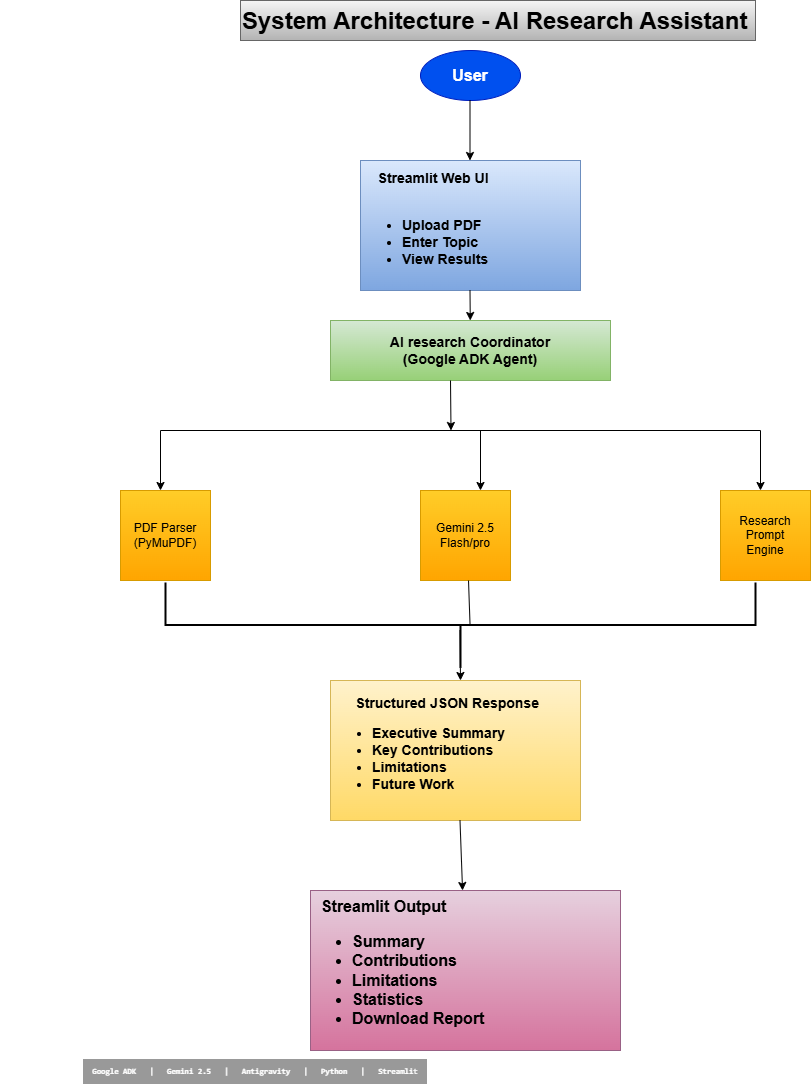

The diagram above was exported from draw.io. Its source (the exported page's mxGraphModel, read from the mxfile embedded in the PNG):
<mxGraphModel dx="1710" dy="481" grid="1" gridSize="10" guides="1" tooltips="1" connect="1" arrows="1" fold="1" page="1" pageScale="1" pageWidth="850" pageHeight="1100" math="0" shadow="0">
  <root>
    <mxCell id="0" />
    <mxCell id="1" parent="0" />
    <mxCell id="NWxA-xohl6BxS1xI5NkG-1" parent="1" style="ellipse;whiteSpace=wrap;html=1;fontStyle=1;fontSize=16;fillColor=#0050ef;strokeColor=#001DBC;fontColor=#ffffff;" value="User" vertex="1">
      <mxGeometry height="50" width="100" x="340" y="60" as="geometry" />
    </mxCell>
    <mxCell id="NWxA-xohl6BxS1xI5NkG-2" edge="1" parent="1" style="endArrow=classic;html=1;rounded=0;" value="">
      <mxGeometry height="50" relative="1" width="50" as="geometry">
        <mxPoint x="389.5" y="110" as="sourcePoint" />
        <mxPoint x="389.5" y="170" as="targetPoint" />
      </mxGeometry>
    </mxCell>
    <mxCell id="NWxA-xohl6BxS1xI5NkG-3" parent="1" style="rounded=0;whiteSpace=wrap;html=1;align=left;fontSize=14;fontStyle=1;labelBackgroundColor=none;fillColor=#dae8fc;strokeColor=#6c8ebf;gradientColor=#7ea6e0;" value="&amp;nbsp; &amp;nbsp; Streamlit Web UI&lt;div&gt;&lt;br&gt;&lt;/div&gt;&lt;div&gt;&lt;ul&gt;&lt;li&gt;&lt;font&gt;Upload PDF&lt;/font&gt;&lt;/li&gt;&lt;li&gt;&lt;font&gt;Enter Topic&lt;/font&gt;&lt;/li&gt;&lt;li&gt;&lt;font&gt;View Results&lt;/font&gt;&lt;/li&gt;&lt;/ul&gt;&lt;/div&gt;" vertex="1">
      <mxGeometry height="130" width="220" x="280" y="170" as="geometry" />
    </mxCell>
    <mxCell id="NWxA-xohl6BxS1xI5NkG-4" edge="1" parent="1" style="endArrow=classic;html=1;rounded=0;" target="NWxA-xohl6BxS1xI5NkG-5" value="">
      <mxGeometry height="50" relative="1" width="50" as="geometry">
        <mxPoint x="389.5" y="300" as="sourcePoint" />
        <mxPoint x="389.5" y="360" as="targetPoint" />
      </mxGeometry>
    </mxCell>
    <mxCell id="NWxA-xohl6BxS1xI5NkG-5" parent="1" style="rounded=0;whiteSpace=wrap;html=1;fontStyle=1;fontSize=14;fillColor=#d5e8d4;strokeColor=#82b366;gradientColor=#97d077;" value="AI research Coordinator&lt;div&gt;(Google ADK Agent)&lt;/div&gt;" vertex="1">
      <mxGeometry height="60" width="280" x="250" y="330" as="geometry" />
    </mxCell>
    <mxCell id="NWxA-xohl6BxS1xI5NkG-6" parent="1" style="whiteSpace=wrap;html=1;aspect=fixed;fillColor=#ffcd28;gradientColor=#ffa500;strokeColor=#d79b00;" value="PDF Parser&lt;div&gt;(PyMuPDF)&lt;/div&gt;" vertex="1">
      <mxGeometry height="90" width="90" x="40" y="500" as="geometry" />
    </mxCell>
    <mxCell id="NWxA-xohl6BxS1xI5NkG-7" parent="1" style="whiteSpace=wrap;html=1;aspect=fixed;fillColor=#ffcd28;gradientColor=#ffa500;strokeColor=#d79b00;" value="Gemini 2.5&lt;div&gt;Flash/pro&lt;/div&gt;" vertex="1">
      <mxGeometry height="90" width="90" x="340" y="500" as="geometry" />
    </mxCell>
    <mxCell id="NWxA-xohl6BxS1xI5NkG-8" parent="1" style="whiteSpace=wrap;html=1;aspect=fixed;fillColor=#ffcd28;gradientColor=#ffa500;strokeColor=#d79b00;" value="Research&lt;div&gt;Prompt&lt;/div&gt;&lt;div&gt;Engine&lt;/div&gt;" vertex="1">
      <mxGeometry height="90" width="90" x="640" y="500" as="geometry" />
    </mxCell>
    <mxCell id="NWxA-xohl6BxS1xI5NkG-9" edge="1" parent="1" style="endArrow=none;html=1;rounded=0;" value="">
      <mxGeometry height="50" relative="1" width="50" as="geometry">
        <mxPoint x="80" y="440" as="sourcePoint" />
        <mxPoint x="680" y="440" as="targetPoint" />
      </mxGeometry>
    </mxCell>
    <mxCell id="NWxA-xohl6BxS1xI5NkG-10" edge="1" parent="1" style="endArrow=classic;html=1;rounded=0;" value="">
      <mxGeometry height="50" relative="1" width="50" as="geometry">
        <mxPoint x="370" y="390" as="sourcePoint" />
        <mxPoint x="370.5" y="440" as="targetPoint" />
      </mxGeometry>
    </mxCell>
    <mxCell id="NWxA-xohl6BxS1xI5NkG-11" edge="1" parent="1" style="endArrow=classic;html=1;rounded=0;" value="">
      <mxGeometry height="50" relative="1" width="50" as="geometry">
        <mxPoint x="80" y="440" as="sourcePoint" />
        <mxPoint x="80" y="500" as="targetPoint" />
      </mxGeometry>
    </mxCell>
    <mxCell id="NWxA-xohl6BxS1xI5NkG-12" edge="1" parent="1" style="endArrow=classic;html=1;rounded=0;" value="">
      <mxGeometry height="50" relative="1" width="50" as="geometry">
        <mxPoint x="680" y="440" as="sourcePoint" />
        <mxPoint x="680" y="500" as="targetPoint" />
      </mxGeometry>
    </mxCell>
    <mxCell id="NWxA-xohl6BxS1xI5NkG-13" edge="1" parent="1" style="endArrow=classic;html=1;rounded=0;" value="">
      <mxGeometry height="50" relative="1" width="50" as="geometry">
        <mxPoint x="400" y="440" as="sourcePoint" />
        <mxPoint x="400" y="500" as="targetPoint" />
      </mxGeometry>
    </mxCell>
    <mxCell id="NWxA-xohl6BxS1xI5NkG-14" parent="1" style="strokeWidth=2;html=1;shape=mxgraph.flowchart.annotation_2;align=left;labelPosition=right;pointerEvents=1;rotation=-90;" value="" vertex="1">
      <mxGeometry height="590" width="85" x="338" y="340" as="geometry" />
    </mxCell>
    <mxCell id="NWxA-xohl6BxS1xI5NkG-15" edge="1" parent="1" style="endArrow=none;html=1;rounded=0;exitX=0.459;exitY=0.512;exitDx=0;exitDy=0;exitPerimeter=0;fontStyle=1" value="">
      <mxGeometry height="50" relative="1" width="50" as="geometry">
        <mxPoint x="389.5799999999999" y="635.4849999999999" as="sourcePoint" />
        <mxPoint x="388" y="590" as="targetPoint" />
      </mxGeometry>
    </mxCell>
    <mxCell id="NWxA-xohl6BxS1xI5NkG-16" edge="1" parent="1" style="endArrow=classic;html=1;rounded=0;" value="">
      <mxGeometry height="50" relative="1" width="50" as="geometry">
        <mxPoint x="379.5" y="640" as="sourcePoint" />
        <mxPoint x="380" y="690" as="targetPoint" />
      </mxGeometry>
    </mxCell>
    <mxCell id="NWxA-xohl6BxS1xI5NkG-17" parent="1" style="rounded=0;whiteSpace=wrap;html=1;fontStyle=1;align=left;fontSize=14;fillColor=#fff2cc;gradientColor=#ffd966;strokeColor=#d6b656;" value="&amp;nbsp; &amp;nbsp; &amp;nbsp; Structured JSON Response&lt;div&gt;&lt;ul&gt;&lt;li&gt;Executive Summary&lt;/li&gt;&lt;li&gt;Key Contributions&lt;/li&gt;&lt;li&gt;Limitations&lt;/li&gt;&lt;li&gt;Future Work&lt;/li&gt;&lt;/ul&gt;&lt;/div&gt;" vertex="1">
      <mxGeometry height="140" width="250" x="250" y="690" as="geometry" />
    </mxCell>
    <mxCell id="NWxA-xohl6BxS1xI5NkG-18" edge="1" parent="1" style="endArrow=classic;html=1;rounded=0;" target="NWxA-xohl6BxS1xI5NkG-19" value="">
      <mxGeometry height="50" relative="1" width="50" as="geometry">
        <mxPoint x="379.5" y="830" as="sourcePoint" />
        <mxPoint x="380" y="880" as="targetPoint" />
      </mxGeometry>
    </mxCell>
    <mxCell id="NWxA-xohl6BxS1xI5NkG-19" parent="1" style="rounded=0;whiteSpace=wrap;html=1;fontStyle=1;align=left;fontSize=16;fillColor=#e6d0de;gradientColor=#d5739d;strokeColor=#996185;" value="&amp;nbsp; Streamlit Output&lt;div&gt;&lt;ul&gt;&lt;li&gt;Summary&lt;/li&gt;&lt;li&gt;Contributions&lt;/li&gt;&lt;li&gt;Limitations&lt;/li&gt;&lt;li&gt;Statistics&lt;/li&gt;&lt;li&gt;Download Report&lt;/li&gt;&lt;/ul&gt;&lt;/div&gt;" vertex="1">
      <mxGeometry height="160" width="310" x="230" y="900" as="geometry" />
    </mxCell>
    <mxCell id="NWxA-xohl6BxS1xI5NkG-20" parent="1" style="text;html=1;whiteSpace=wrap;overflow=hidden;rounded=0;fillColor=#f5f5f5;gradientColor=#b3b3b3;strokeColor=#666666;" value="&lt;h1 style=&quot;margin-top: 0px;&quot;&gt;System Architecture - AI Research Assistant&lt;/h1&gt;" vertex="1">
      <mxGeometry height="40" width="515" x="160" y="10" as="geometry" />
    </mxCell>
    <mxCell id="NWxA-xohl6BxS1xI5NkG-21" parent="1" style="text;html=1;whiteSpace=wrap;strokeColor=none;fillColor=none;align=center;verticalAlign=middle;rounded=0;labelBackgroundColor=#999999;fontSize=8;fontColor=#FFFFFF;" value="&lt;pre&gt;&lt;b style=&quot;&quot;&gt;  Google ADK&amp;nbsp; &amp;nbsp;|&amp;nbsp; &amp;nbsp;Gemini 2.5&amp;nbsp; &amp;nbsp;|&amp;nbsp; &amp;nbsp;Antigravity&amp;nbsp; &amp;nbsp;|&amp;nbsp; &amp;nbsp;Python&amp;nbsp; &amp;nbsp;|&amp;nbsp; &amp;nbsp;Streamli&lt;/b&gt;&lt;span style=&quot;&quot;&gt;t  &lt;/span&gt;&lt;/pre&gt;" vertex="1">
      <mxGeometry width="510" x="-80" y="1080" as="geometry" />
    </mxCell>
  </root>
</mxGraphModel>